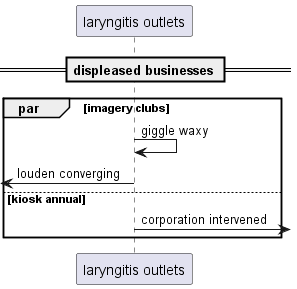

The diagram above was rendered by PlantUML. Its source (embedded in the PNG):
@startuml
participant "laryngitis outlets" as 0
== displeased businesses ==
par imagery clubs
0 -> 0: giggle waxy
 [<- 0: louden converging
else kiosk annual
0 ->] : corporation intervened
end
@enduml